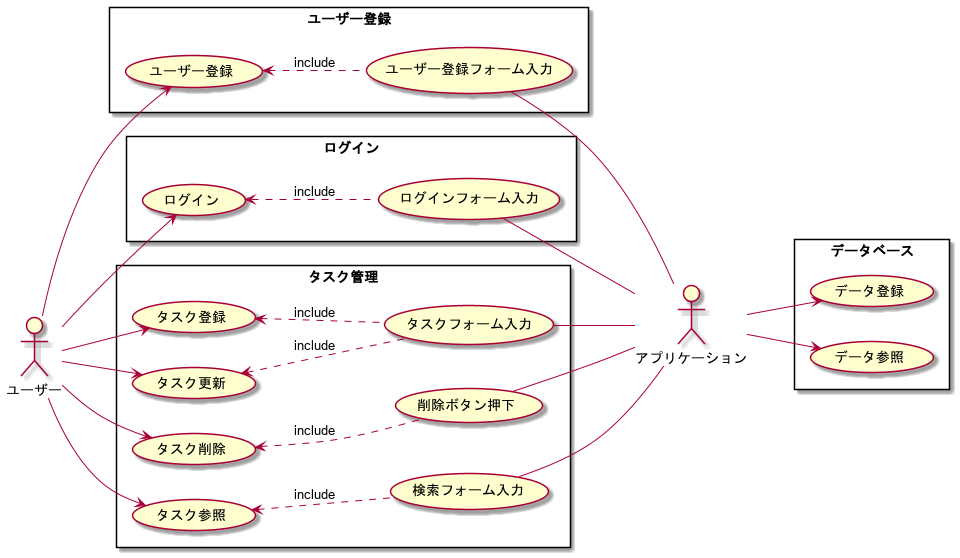

The diagram above was rendered by PlantUML. Its source (embedded in the PNG):
@startuml
left to right direction
skinparam packageStyle rectangle

"ユーザー" as user
"アプリケーション" as application

package "ユーザー登録"{
"ユーザー登録" as (sign up)

user --> (sign up)
(sign up) <.. (ユーザー登録フォーム入力) : include
application -u- (ユーザー登録フォーム入力)
}

package "ログイン" {
"ログイン" as (login)
user --> (login)
(login) <.. (ログインフォーム入力) : include
application -u- (ログインフォーム入力)
}

package "タスク管理" {
"タスク登録" as (register)
"タスク更新" as (update)
"タスク削除" as (delete)
"タスク参照" as (select)

user --> (register)
(register) <.. (タスクフォーム入力) : include
user --> (update)
(update) <.. (タスクフォーム入力) : include
user --> (delete)
(delete) <.. (削除ボタン押下) : include
user --> (select)
(select) <.. (検索フォーム入力) : include

application -u- (タスクフォーム入力)
application -u- (削除ボタン押下)
application -u- (検索フォーム入力)
}

package "データベース" as db {

application --> (データ登録)
application --> (データ参照)
}

@enduml